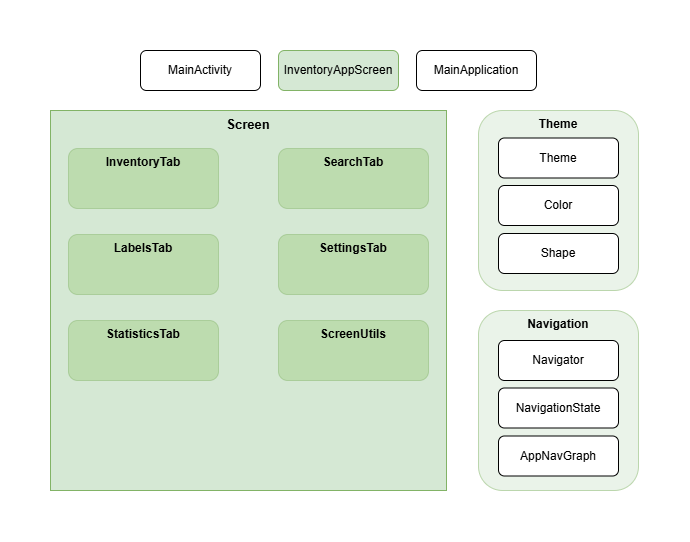

The diagram above was exported from draw.io. Its source (the exported page's mxGraphModel, read from the mxfile embedded in the PNG):
<mxGraphModel dx="1201" dy="643" grid="1" gridSize="10" guides="1" tooltips="1" connect="1" arrows="1" fold="1" page="1" pageScale="1" pageWidth="827" pageHeight="1169" math="0" shadow="0">
  <root>
    <mxCell id="0" />
    <mxCell id="1" parent="0" />
    <mxCell id="I_zyQUiQ1pmloL1fkDea-1" parent="1" style="rounded=0;whiteSpace=wrap;html=1;verticalAlign=top;fillColor=#d5e8d4;strokeColor=#82b366;" value="&lt;b&gt;&lt;font style=&quot;font-size: 13px;&quot;&gt;Screen&lt;/font&gt;&lt;/b&gt;" vertex="1">
      <mxGeometry height="380" width="396" x="330" y="550" as="geometry" />
    </mxCell>
    <mxCell id="I_zyQUiQ1pmloL1fkDea-2" parent="1" style="rounded=1;whiteSpace=wrap;html=1;glass=0;shadow=0;" value="&lt;div&gt;&lt;span style=&quot;background-color: transparent; color: light-dark(rgb(0, 0, 0), rgb(255, 255, 255));&quot;&gt;MainActivity&lt;/span&gt;&lt;/div&gt;" vertex="1">
      <mxGeometry height="40" width="120" x="420" y="490" as="geometry" />
    </mxCell>
    <mxCell id="I_zyQUiQ1pmloL1fkDea-3" parent="1" style="rounded=1;whiteSpace=wrap;html=1;glass=0;shadow=0;" value="&lt;div&gt;&lt;span style=&quot;background-color: transparent; color: light-dark(rgb(0, 0, 0), rgb(255, 255, 255));&quot;&gt;MainApplication&lt;/span&gt;&lt;/div&gt;" vertex="1">
      <mxGeometry height="40" width="120" x="696" y="490" as="geometry" />
    </mxCell>
    <mxCell id="I_zyQUiQ1pmloL1fkDea-4" parent="1" style="rounded=1;whiteSpace=wrap;html=1;glass=0;shadow=0;fillColor=#d5e8d4;strokeColor=#82b366;" value="&lt;div&gt;&lt;span style=&quot;background-color: transparent; color: light-dark(rgb(0, 0, 0), rgb(255, 255, 255));&quot;&gt;InventoryAppScreen&lt;/span&gt;&lt;/div&gt;" vertex="1">
      <mxGeometry height="40" width="120" x="558" y="490" as="geometry" />
    </mxCell>
    <mxCell id="I_zyQUiQ1pmloL1fkDea-5" parent="1" style="rounded=1;whiteSpace=wrap;html=1;glass=0;shadow=0;verticalAlign=top;fillColor=#d5e8d4;strokeColor=#82b366;opacity=50;" value="&lt;b&gt;&lt;font&gt;Theme&lt;br&gt;&lt;/font&gt;&lt;/b&gt;" vertex="1">
      <mxGeometry height="180" width="160" x="758" y="550" as="geometry" />
    </mxCell>
    <mxCell id="I_zyQUiQ1pmloL1fkDea-6" parent="1" style="rounded=1;whiteSpace=wrap;html=1;glass=0;shadow=0;verticalAlign=top;fillColor=#d5e8d4;strokeColor=#82b366;opacity=50;" value="&lt;b&gt;&lt;font&gt;Navigation&lt;br&gt;&lt;/font&gt;&lt;/b&gt;" vertex="1">
      <mxGeometry height="180" width="160" x="758" y="750" as="geometry" />
    </mxCell>
    <mxCell id="I_zyQUiQ1pmloL1fkDea-7" parent="1" style="rounded=1;whiteSpace=wrap;html=1;glass=0;shadow=0;" value="&lt;div&gt;&lt;span style=&quot;background-color: transparent; color: light-dark(rgb(0, 0, 0), rgb(255, 255, 255));&quot;&gt;Theme&lt;/span&gt;&lt;/div&gt;" vertex="1">
      <mxGeometry height="40" width="120" x="778" y="577.5" as="geometry" />
    </mxCell>
    <mxCell id="I_zyQUiQ1pmloL1fkDea-8" parent="1" style="rounded=1;whiteSpace=wrap;html=1;glass=0;shadow=0;" value="&lt;div&gt;&lt;span style=&quot;background-color: transparent; color: light-dark(rgb(0, 0, 0), rgb(255, 255, 255));&quot;&gt;Color&lt;/span&gt;&lt;/div&gt;" vertex="1">
      <mxGeometry height="40" width="120" x="778" y="625" as="geometry" />
    </mxCell>
    <mxCell id="I_zyQUiQ1pmloL1fkDea-9" parent="1" style="rounded=1;whiteSpace=wrap;html=1;glass=0;shadow=0;" value="&lt;div&gt;&lt;span style=&quot;background-color: transparent; color: light-dark(rgb(0, 0, 0), rgb(255, 255, 255));&quot;&gt;Shape&lt;/span&gt;&lt;/div&gt;" vertex="1">
      <mxGeometry height="40" width="120" x="778" y="673" as="geometry" />
    </mxCell>
    <mxCell id="I_zyQUiQ1pmloL1fkDea-10" parent="1" style="rounded=1;whiteSpace=wrap;html=1;glass=0;shadow=0;verticalAlign=top;fillColor=#60a917;fontColor=default;strokeColor=#2D7600;opacity=20;" value="&lt;b&gt;&lt;font&gt;InventoryTab&lt;br&gt;&lt;/font&gt;&lt;/b&gt;" vertex="1">
      <mxGeometry height="60" width="150" x="348" y="588" as="geometry" />
    </mxCell>
    <mxCell id="I_zyQUiQ1pmloL1fkDea-11" parent="1" style="rounded=1;whiteSpace=wrap;html=1;glass=0;shadow=0;verticalAlign=top;fillColor=#60a917;fontColor=default;strokeColor=#2D7600;opacity=20;" value="&lt;b&gt;&lt;font&gt;LabelsTab&lt;br&gt;&lt;/font&gt;&lt;/b&gt;" vertex="1">
      <mxGeometry height="60" width="150" x="348" y="674" as="geometry" />
    </mxCell>
    <mxCell id="I_zyQUiQ1pmloL1fkDea-12" parent="1" style="rounded=1;whiteSpace=wrap;html=1;glass=0;shadow=0;verticalAlign=top;fillColor=#60a917;fontColor=default;strokeColor=#2D7600;opacity=20;" value="&lt;b&gt;&lt;font&gt;SearchTab&lt;br&gt;&lt;/font&gt;&lt;/b&gt;" vertex="1">
      <mxGeometry height="60" width="150" x="558" y="588" as="geometry" />
    </mxCell>
    <mxCell id="I_zyQUiQ1pmloL1fkDea-13" parent="1" style="rounded=1;whiteSpace=wrap;html=1;glass=0;shadow=0;verticalAlign=top;fillColor=#60a917;fontColor=default;strokeColor=#2D7600;opacity=20;" value="&lt;b&gt;&lt;font&gt;StatisticsTab&lt;br&gt;&lt;/font&gt;&lt;/b&gt;" vertex="1">
      <mxGeometry height="60" width="150" x="348" y="760" as="geometry" />
    </mxCell>
    <mxCell id="I_zyQUiQ1pmloL1fkDea-14" parent="1" style="rounded=1;whiteSpace=wrap;html=1;glass=0;shadow=0;verticalAlign=top;fillColor=#60a917;fontColor=default;strokeColor=#2D7600;opacity=20;" value="&lt;b&gt;&lt;font&gt;ScreenUtils&lt;br&gt;&lt;/font&gt;&lt;/b&gt;" vertex="1">
      <mxGeometry height="60" width="150" x="558" y="760" as="geometry" />
    </mxCell>
    <mxCell id="I_zyQUiQ1pmloL1fkDea-15" parent="1" style="rounded=1;whiteSpace=wrap;html=1;glass=0;shadow=0;verticalAlign=top;fillColor=#60a917;fontColor=default;strokeColor=#2D7600;opacity=20;" value="&lt;b&gt;&lt;font&gt;SettingsTab&lt;br&gt;&lt;/font&gt;&lt;/b&gt;" vertex="1">
      <mxGeometry height="60" width="150" x="558" y="674" as="geometry" />
    </mxCell>
    <mxCell id="I_zyQUiQ1pmloL1fkDea-16" parent="1" style="rounded=1;whiteSpace=wrap;html=1;glass=0;shadow=0;" value="&lt;div&gt;&lt;span style=&quot;background-color: transparent; color: light-dark(rgb(0, 0, 0), rgb(255, 255, 255));&quot;&gt;Navigator&lt;/span&gt;&lt;/div&gt;" vertex="1">
      <mxGeometry height="40" width="120" x="778" y="780" as="geometry" />
    </mxCell>
    <mxCell id="I_zyQUiQ1pmloL1fkDea-17" parent="1" style="rounded=1;whiteSpace=wrap;html=1;glass=0;shadow=0;" value="&lt;div&gt;&lt;span style=&quot;background-color: transparent; color: light-dark(rgb(0, 0, 0), rgb(255, 255, 255));&quot;&gt;NavigationState&lt;/span&gt;&lt;/div&gt;" vertex="1">
      <mxGeometry height="40" width="120" x="778" y="827.5" as="geometry" />
    </mxCell>
    <mxCell id="I_zyQUiQ1pmloL1fkDea-18" parent="1" style="rounded=1;whiteSpace=wrap;html=1;glass=0;shadow=0;" value="AppNavGraph" vertex="1">
      <mxGeometry height="40" width="120" x="778" y="875.5" as="geometry" />
    </mxCell>
  </root>
</mxGraphModel>